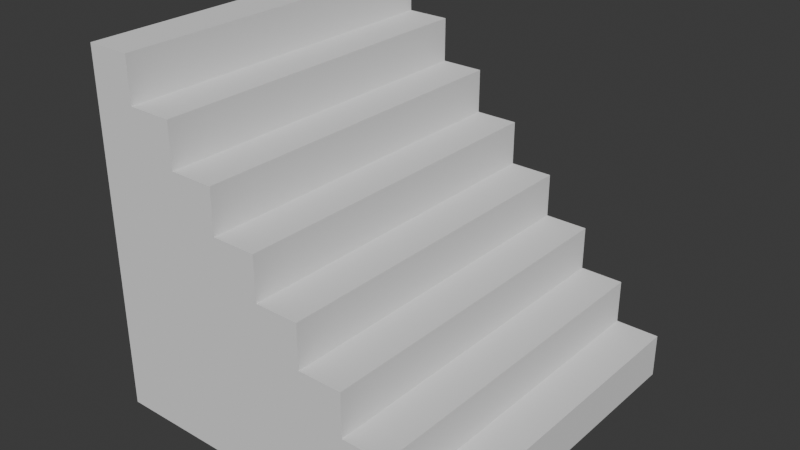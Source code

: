 # Source: FI-035_Factory_Floor_Stairs.blend  (saved by Blender 4.2.66; exported with 4.5.12 LTS)
import bpy
from mathutils import Matrix  # noqa: F401  (used for matrix-valued properties, if any)

bpy.ops.wm.read_factory_settings(use_empty=True)
scene = bpy.context.scene
scene.name = 'Scene'

# ---- collections
col_collection = bpy.data.collections.new('Collection'); scene.collection.children.link(col_collection)
col_export = bpy.data.collections.new('Export'); scene.collection.children.link(col_export)

# ---- world
world_world = bpy.data.worlds.new('World'); scene.world = world_world
world_world.use_nodes = True; world_world.node_tree.nodes.clear()
_N = world_world.node_tree.nodes; _L = world_world.node_tree.links
n0 = _N.new('ShaderNodeOutputWorld'); n0.name = 'World Output'; n0.location = (300, 300)
n1 = _N.new('ShaderNodeBackground'); n1.name = 'Background'; n1.location = (10, 300)
n1.inputs[0].default_value = (0.05088, 0.05088, 0.05088, 1.0)
_L.new(n1.outputs[0], n0.inputs[0])
n0.is_active_output = True
world_world.color = (0.05088, 0.05088, 0.05088)
world_world.sun_shadow_jitter_overblur = 0.0

# ---- meshes
me_cube = bpy.data.meshes.new('Cube')
me_cube.from_pydata([(-1.0, -1.0, 0.0), (-1.0, -1.0, 2.0), (-1.0, 1.0, 0.0), (-1.0, 1.0, 2.0), (1.0, -1.0, 0.0), (1.0, 1.0, 0.0), (1.0, -1.0, 1.192e-07), (-1.0, -1.0, 2.0), (1.0, -1.0, 0.25), (0.75, -1.0, 0.25), (0.75, -1.0, 0.5), (0.5, -1.0, 0.5), (0.5, -1.0, 0.75), (0.25, -1.0, 0.75), (0.25, -1.0, 1.0), (5.96e-08, -1.0, 1.0), (5.96e-08, -1.0, 1.25), (-0.25, -1.0, 1.25), (-0.25, -1.0, 1.5), (-0.5, -1.0, 1.5), (-0.5, -1.0, 1.75), (-0.75, -1.0, 1.75), (-0.75, -1.0, 2.0), (-1.0, 1.0, 2.0), (1.0, 1.0, 1.192e-07), (-0.75, 1.0, 2.0), (-0.75, 1.0, 1.75), (-0.5, 1.0, 1.75), (-0.5, 1.0, 1.5), (-0.25, 1.0, 1.5), (-0.25, 1.0, 1.25), (5.96e-08, 1.0, 1.25), (5.96e-08, 1.0, 1.0), (0.25, 1.0, 1.0), (0.25, 1.0, 0.75), (0.5, 1.0, 0.75), (0.5, 1.0, 0.5), (0.75, 1.0, 0.5), (0.75, 1.0, 0.25), (1.0, 1.0, 0.25)], [], [(0, 1, 3, 2), (4, 6, 8, 9, 10, 11, 12, 13, 14, 15, 16, 17, 18, 19, 20, 21, 22, 7, 1, 0), (2, 3, 23, 25, 26, 27, 28, 29, 30, 31, 32, 33, 34, 35, 36, 37, 38, 39, 24, 5), (2, 5, 4, 0), (5, 24, 6, 4), (23, 7, 22, 25), (25, 22, 21, 26), (26, 21, 20, 27), (27, 20, 19, 28), (28, 19, 18, 29), (29, 18, 17, 30), (30, 17, 16, 31), (31, 16, 15, 32), (32, 15, 14, 33), (33, 14, 13, 34), (34, 13, 12, 35), (35, 12, 11, 36), (36, 11, 10, 37), (37, 10, 9, 38), (38, 9, 8, 39), (39, 8, 6, 24), (23, 3, 1, 7)])
_uv = me_cube.uv_layers.new(name='UVMap')
_uv.uv.foreach_set('vector', [0.375, 0.0, 0.625, 0.0, 0.625, 0.25, 0.375, 0.25, 0.375, 0.75, 0.375, 0.75, 0.4062, 0.75, 0.4063, 0.7812, 0.4375, 0.7812, 0.4375, 0.8125, 0.4688, 0.8125, 0.4688, 0.8438, 0.5, 0.8438, 0.5, 0.875, 0.5312, 0.875, 0.5312, 0.9062, 0.5625, 0.9062, 0.5625, 0.9375, 0.5938, 0.9375, 0.5938, 0.9688, 0.625, 0.9688, 0.625, 1.0, 0.625, 1.0, 0.375, 1.0, 0.375, 0.25, 0.625, 0.25, 0.625, 0.25, 0.625, 0.2812, 0.5938, 0.2812, 0.5937, 0.3125, 0.5625, 0.3125, 0.5625, 0.3438, 0.5312, 0.3438, 0.5312, 0.375, 0.5, 0.375, 0.5, 0.4062, 0.4688, 0.4062, 0.4688, 0.4375, 0.4375, 0.4375, 0.4375, 0.4688, 0.4063, 0.4688, 0.4062, 0.5, 0.375, 0.5, 0.375, 0.5, 0.125, 0.5, 0.375, 0.5, 0.375, 0.75, 0.125, 0.75, 0.375, 0.5, 0.375, 0.5, 0.375, 0.75, 0.375, 0.75, 0.875, 0.5, 0.875, 0.75, 0.8437, 0.75, 0.8437, 0.5, 0.8437, 0.5, 0.8437, 0.75, 0.8438, 0.75, 0.8438, 0.5, 0.8438, 0.5, 0.8438, 0.75, 0.8125, 0.75, 0.8125, 0.5, 0.8125, 0.5, 0.8125, 0.75, 0.8125, 0.75, 0.8125, 0.5, 0.8125, 0.5, 0.8125, 0.75, 0.7812, 0.75, 0.7812, 0.5, 0.7812, 0.5, 0.7812, 0.75, 0.7812, 0.75, 0.7812, 0.5, 0.7812, 0.5, 0.7812, 0.75, 0.75, 0.75, 0.75, 0.5, 0.75, 0.5, 0.75, 0.75, 0.625, 0.75, 0.625, 0.5, 0.625, 0.5, 0.625, 0.75, 0.5, 0.75, 0.5, 0.5, 0.5, 0.5, 0.5, 0.75, 0.4688, 0.75, 0.4688, 0.5, 0.4688, 0.5, 0.4688, 0.75, 0.4688, 0.75, 0.4688, 0.5, 0.4688, 0.5, 0.4688, 0.75, 0.4375, 0.75, 0.4375, 0.5, 0.4375, 0.5, 0.4375, 0.75, 0.4375, 0.75, 0.4375, 0.5, 0.4375, 0.5, 0.4375, 0.75, 0.4062, 0.75, 0.4062, 0.5, 0.4062, 0.5, 0.4062, 0.75, 0.4062, 0.75, 0.4062, 0.5, 0.4062, 0.5, 0.4062, 0.75, 0.375, 0.75, 0.375, 0.5, 0.875, 0.5, 0.875, 0.5, 0.875, 0.75, 0.875, 0.75])
me_cube.update()

# ---- objects
ob_fi_035_factory_floor_stairs = bpy.data.objects.new('FI-035 Factory Floor Stairs', me_cube)

# ---- transforms, parenting, visibility, modifiers, constraints
ob_fi_035_factory_floor_stairs.location = (0.0, 0.0, 0.0)

# ---- collection membership
col_export.objects.link(ob_fi_035_factory_floor_stairs)

# ---- scene / render settings (as saved in the file)
scene.frame_start = 1; scene.frame_end = 250; scene.frame_set(1)
scene.render.engine = 'BLENDER_EEVEE_NEXT'
bpy.context.view_layer.update()

# ---- added for rendering (the .blend has no active camera and no usable light): camera, sun
cam_auto = bpy.data.cameras.new('AutoCamera')
cam_auto.lens = 50.0
cam_auto.sensor_width = 36.0
cam_auto.clip_end = 1000.0
ob_auto_camera = bpy.data.objects.new('AutoCamera', cam_auto)
scene.collection.objects.link(ob_auto_camera)
ob_auto_camera.location = (3.20507, -3.84609, 3.56406)
ob_auto_camera.rotation_euler = (1.09748, -7.21219e-08, 0.694738)
scene.camera = ob_auto_camera
light_auto_sun = bpy.data.lights.new('AutoSun', 'SUN')
light_auto_sun.energy = 3.0
light_auto_sun.angle = 0.0523599
ob_auto_sun = bpy.data.objects.new('AutoSun', light_auto_sun)
scene.collection.objects.link(ob_auto_sun)
ob_auto_sun.rotation_euler = (0.872665, 0.174533, 0.523599)
bpy.context.view_layer.update()
